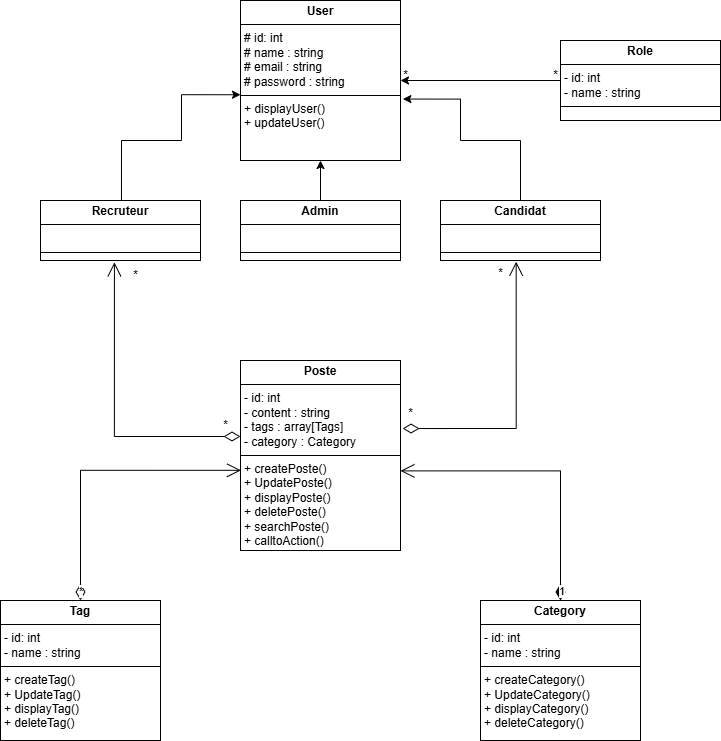

The diagram above was exported from draw.io. Its source (the exported page's mxGraphModel, read from the mxfile embedded in the PNG):
<mxGraphModel dx="1674" dy="1865" grid="1" gridSize="10" guides="1" tooltips="1" connect="1" arrows="1" fold="1" page="1" pageScale="1" pageWidth="827" pageHeight="1169" math="0" shadow="0">
  <root>
    <mxCell id="0" />
    <mxCell id="1" parent="0" />
    <mxCell id="kpx5Tv_sq6PT2Mvden-j-1" value="&lt;p style=&quot;margin:0px;margin-top:4px;text-align:center;&quot;&gt;&lt;b&gt;User&lt;/b&gt;&lt;/p&gt;&lt;hr size=&quot;1&quot; style=&quot;border-style:solid;&quot;&gt;&lt;p style=&quot;margin:0px;margin-left:4px;&quot;&gt;# id: int&lt;/p&gt;&lt;p style=&quot;margin:0px;margin-left:4px;&quot;&gt;# name : string&lt;/p&gt;&lt;p style=&quot;margin:0px;margin-left:4px;&quot;&gt;# email : string&lt;/p&gt;&lt;p style=&quot;margin:0px;margin-left:4px;&quot;&gt;# password : string&lt;/p&gt;&lt;hr size=&quot;1&quot; style=&quot;border-style:solid;&quot;&gt;&lt;p style=&quot;margin:0px;margin-left:4px;&quot;&gt;+ displayUser()&lt;/p&gt;&lt;p style=&quot;margin:0px;margin-left:4px;&quot;&gt;+ updateUser()&lt;/p&gt;" style="verticalAlign=top;align=left;overflow=fill;html=1;whiteSpace=wrap;" vertex="1" parent="1">
      <mxGeometry x="320" y="-200" width="160" height="160" as="geometry" />
    </mxCell>
    <mxCell id="kpx5Tv_sq6PT2Mvden-j-4" value="&lt;p style=&quot;margin:0px;margin-top:4px;text-align:center;&quot;&gt;&lt;b&gt;Poste&lt;/b&gt;&lt;/p&gt;&lt;hr size=&quot;1&quot; style=&quot;border-style:solid;&quot;&gt;&lt;p style=&quot;margin:0px;margin-left:4px;&quot;&gt;- id: int&lt;/p&gt;&lt;p style=&quot;margin:0px;margin-left:4px;&quot;&gt;- content : string&lt;/p&gt;&lt;p style=&quot;margin:0px;margin-left:4px;&quot;&gt;- tags : array[Tags]&lt;/p&gt;&lt;p style=&quot;margin:0px;margin-left:4px;&quot;&gt;- category : Category&lt;/p&gt;&lt;hr size=&quot;1&quot; style=&quot;border-style:solid;&quot;&gt;&lt;p style=&quot;margin:0px;margin-left:4px;&quot;&gt;+ createPoste()&lt;/p&gt;&lt;p style=&quot;margin:0px;margin-left:4px;&quot;&gt;+ UpdatePoste()&lt;/p&gt;&lt;p style=&quot;margin:0px;margin-left:4px;&quot;&gt;+ displayPoste()&lt;/p&gt;&lt;p style=&quot;margin:0px;margin-left:4px;&quot;&gt;+ deletePoste()&lt;/p&gt;&lt;p style=&quot;margin:0px;margin-left:4px;&quot;&gt;+ searchPoste()&lt;/p&gt;&lt;p style=&quot;margin:0px;margin-left:4px;&quot;&gt;+ calltoAction()&lt;/p&gt;" style="verticalAlign=top;align=left;overflow=fill;html=1;whiteSpace=wrap;" vertex="1" parent="1">
      <mxGeometry x="320" y="160" width="160" height="190" as="geometry" />
    </mxCell>
    <mxCell id="kpx5Tv_sq6PT2Mvden-j-8" value="&lt;p style=&quot;margin:0px;margin-top:4px;text-align:center;&quot;&gt;&lt;b&gt;Category&lt;/b&gt;&lt;/p&gt;&lt;hr size=&quot;1&quot; style=&quot;border-style:solid;&quot;&gt;&lt;p style=&quot;margin:0px;margin-left:4px;&quot;&gt;- id: int&lt;/p&gt;&lt;p style=&quot;margin:0px;margin-left:4px;&quot;&gt;- name : string&lt;/p&gt;&lt;hr size=&quot;1&quot; style=&quot;border-style:solid;&quot;&gt;&lt;p style=&quot;margin:0px;margin-left:4px;&quot;&gt;+ createCategory()&lt;/p&gt;&lt;p style=&quot;margin:0px;margin-left:4px;&quot;&gt;+ UpdateCategory()&lt;/p&gt;&lt;p style=&quot;margin:0px;margin-left:4px;&quot;&gt;+ displayCategory()&lt;/p&gt;&lt;p style=&quot;margin:0px;margin-left:4px;&quot;&gt;+ deleteCategory()&lt;/p&gt;" style="verticalAlign=top;align=left;overflow=fill;html=1;whiteSpace=wrap;" vertex="1" parent="1">
      <mxGeometry x="560" y="400" width="160" height="140" as="geometry" />
    </mxCell>
    <mxCell id="kpx5Tv_sq6PT2Mvden-j-12" value="&lt;p style=&quot;margin:0px;margin-top:4px;text-align:center;&quot;&gt;&lt;b&gt;Tag&lt;/b&gt;&lt;/p&gt;&lt;hr size=&quot;1&quot; style=&quot;border-style:solid;&quot;&gt;&lt;p style=&quot;margin:0px;margin-left:4px;&quot;&gt;- id: int&lt;/p&gt;&lt;p style=&quot;margin:0px;margin-left:4px;&quot;&gt;- name : string&lt;/p&gt;&lt;hr size=&quot;1&quot; style=&quot;border-style:solid;&quot;&gt;&lt;p style=&quot;margin:0px;margin-left:4px;&quot;&gt;+ createTag()&lt;/p&gt;&lt;p style=&quot;margin:0px;margin-left:4px;&quot;&gt;+ Update&lt;span style=&quot;background-color: transparent; color: light-dark(rgb(0, 0, 0), rgb(255, 255, 255));&quot;&gt;Tag&lt;/span&gt;&lt;span style=&quot;background-color: transparent; color: light-dark(rgb(0, 0, 0), rgb(255, 255, 255));&quot;&gt;()&lt;/span&gt;&lt;/p&gt;&lt;p style=&quot;margin:0px;margin-left:4px;&quot;&gt;+ displayTag()&lt;/p&gt;&lt;p style=&quot;margin:0px;margin-left:4px;&quot;&gt;+ deleteTag()&lt;/p&gt;" style="verticalAlign=top;align=left;overflow=fill;html=1;whiteSpace=wrap;" vertex="1" parent="1">
      <mxGeometry x="80" y="400" width="160" height="140" as="geometry" />
    </mxCell>
    <mxCell id="kpx5Tv_sq6PT2Mvden-j-13" value="1" style="endArrow=open;html=1;endSize=12;startArrow=diamondThin;startSize=14;startFill=1;edgeStyle=orthogonalEdgeStyle;align=left;verticalAlign=bottom;rounded=0;exitX=0.5;exitY=0;exitDx=0;exitDy=0;entryX=1;entryY=0.581;entryDx=0;entryDy=0;entryPerimeter=0;" edge="1" parent="1" source="kpx5Tv_sq6PT2Mvden-j-8" target="kpx5Tv_sq6PT2Mvden-j-4">
      <mxGeometry x="-1" y="3" relative="1" as="geometry">
        <mxPoint x="290" y="370" as="sourcePoint" />
        <mxPoint x="450" y="370" as="targetPoint" />
      </mxGeometry>
    </mxCell>
    <mxCell id="kpx5Tv_sq6PT2Mvden-j-14" value="*" style="endArrow=open;html=1;endSize=12;startArrow=diamondThin;startSize=14;startFill=0;edgeStyle=orthogonalEdgeStyle;align=left;verticalAlign=bottom;rounded=0;exitX=0.5;exitY=0;exitDx=0;exitDy=0;entryX=0.003;entryY=0.578;entryDx=0;entryDy=0;entryPerimeter=0;" edge="1" parent="1" source="kpx5Tv_sq6PT2Mvden-j-12" target="kpx5Tv_sq6PT2Mvden-j-4">
      <mxGeometry x="-1" y="3" relative="1" as="geometry">
        <mxPoint x="290" y="370" as="sourcePoint" />
        <mxPoint x="430" y="290" as="targetPoint" />
      </mxGeometry>
    </mxCell>
    <mxCell id="kpx5Tv_sq6PT2Mvden-j-16" style="edgeStyle=orthogonalEdgeStyle;rounded=0;orthogonalLoop=1;jettySize=auto;html=1;entryX=1;entryY=0.5;entryDx=0;entryDy=0;" edge="1" parent="1" source="kpx5Tv_sq6PT2Mvden-j-15" target="kpx5Tv_sq6PT2Mvden-j-1">
      <mxGeometry relative="1" as="geometry" />
    </mxCell>
    <mxCell id="kpx5Tv_sq6PT2Mvden-j-15" value="&lt;p style=&quot;margin:0px;margin-top:4px;text-align:center;&quot;&gt;&lt;b&gt;Role&lt;/b&gt;&lt;/p&gt;&lt;hr size=&quot;1&quot; style=&quot;border-style:solid;&quot;&gt;&lt;p style=&quot;margin:0px;margin-left:4px;&quot;&gt;- id: int&lt;/p&gt;&lt;p style=&quot;margin:0px;margin-left:4px;&quot;&gt;- name : string&lt;/p&gt;&lt;hr size=&quot;1&quot; style=&quot;border-style:solid;&quot;&gt;&lt;p style=&quot;margin:0px;margin-left:4px;&quot;&gt;&lt;br&gt;&lt;/p&gt;" style="verticalAlign=top;align=left;overflow=fill;html=1;whiteSpace=wrap;" vertex="1" parent="1">
      <mxGeometry x="640" y="-160" width="160" height="80" as="geometry" />
    </mxCell>
    <mxCell id="kpx5Tv_sq6PT2Mvden-j-17" value="*" style="text;html=1;align=center;verticalAlign=middle;resizable=0;points=[];autosize=1;strokeColor=none;fillColor=none;" vertex="1" parent="1">
      <mxGeometry x="620" y="-140" width="30" height="30" as="geometry" />
    </mxCell>
    <mxCell id="kpx5Tv_sq6PT2Mvden-j-18" value="*" style="text;html=1;align=center;verticalAlign=middle;resizable=0;points=[];autosize=1;strokeColor=none;fillColor=none;" vertex="1" parent="1">
      <mxGeometry x="470" y="-140" width="30" height="30" as="geometry" />
    </mxCell>
    <mxCell id="kpx5Tv_sq6PT2Mvden-j-23" style="edgeStyle=orthogonalEdgeStyle;rounded=0;orthogonalLoop=1;jettySize=auto;html=1;entryX=1.015;entryY=0.616;entryDx=0;entryDy=0;entryPerimeter=0;exitX=0.5;exitY=0;exitDx=0;exitDy=0;" edge="1" parent="1" source="kpx5Tv_sq6PT2Mvden-j-19" target="kpx5Tv_sq6PT2Mvden-j-1">
      <mxGeometry relative="1" as="geometry">
        <mxPoint x="540.0400000000002" y="-159.99999999999994" as="targetPoint" />
        <mxPoint x="657" y="-19.171428571428535" as="sourcePoint" />
        <Array as="points">
          <mxPoint x="600" y="-60" />
          <mxPoint x="540" y="-60" />
          <mxPoint x="540" y="-101" />
        </Array>
      </mxGeometry>
    </mxCell>
    <mxCell id="kpx5Tv_sq6PT2Mvden-j-19" value="&lt;p style=&quot;margin:0px;margin-top:4px;text-align:center;&quot;&gt;&lt;b&gt;Candidat&lt;/b&gt;&lt;/p&gt;&lt;hr size=&quot;1&quot; style=&quot;border-style:solid;&quot;&gt;&lt;p style=&quot;margin:0px;margin-left:4px;&quot;&gt;&lt;br&gt;&lt;/p&gt;&lt;hr size=&quot;1&quot; style=&quot;border-style:solid;&quot;&gt;&lt;p style=&quot;margin:0px;margin-left:4px;&quot;&gt;&lt;br&gt;&lt;/p&gt;" style="verticalAlign=top;align=left;overflow=fill;html=1;whiteSpace=wrap;" vertex="1" parent="1">
      <mxGeometry x="520" width="160" height="60" as="geometry" />
    </mxCell>
    <mxCell id="kpx5Tv_sq6PT2Mvden-j-22" style="edgeStyle=orthogonalEdgeStyle;rounded=0;orthogonalLoop=1;jettySize=auto;html=1;entryX=0.5;entryY=1;entryDx=0;entryDy=0;" edge="1" parent="1" source="kpx5Tv_sq6PT2Mvden-j-20" target="kpx5Tv_sq6PT2Mvden-j-1">
      <mxGeometry relative="1" as="geometry" />
    </mxCell>
    <mxCell id="kpx5Tv_sq6PT2Mvden-j-20" value="&lt;p style=&quot;margin:0px;margin-top:4px;text-align:center;&quot;&gt;&lt;b&gt;Admin&lt;/b&gt;&lt;/p&gt;&lt;hr size=&quot;1&quot; style=&quot;border-style:solid;&quot;&gt;&lt;p style=&quot;margin:0px;margin-left:4px;&quot;&gt;&lt;br&gt;&lt;/p&gt;&lt;hr size=&quot;1&quot; style=&quot;border-style:solid;&quot;&gt;&lt;p style=&quot;margin:0px;margin-left:4px;&quot;&gt;&lt;br&gt;&lt;/p&gt;" style="verticalAlign=top;align=left;overflow=fill;html=1;whiteSpace=wrap;" vertex="1" parent="1">
      <mxGeometry x="320" width="160" height="60" as="geometry" />
    </mxCell>
    <mxCell id="kpx5Tv_sq6PT2Mvden-j-21" value="&lt;p style=&quot;margin:0px;margin-top:4px;text-align:center;&quot;&gt;&lt;b&gt;Recruteur&lt;/b&gt;&lt;/p&gt;&lt;hr size=&quot;1&quot; style=&quot;border-style:solid;&quot;&gt;&lt;p style=&quot;margin:0px;margin-left:4px;&quot;&gt;&lt;br&gt;&lt;/p&gt;&lt;hr size=&quot;1&quot; style=&quot;border-style:solid;&quot;&gt;&lt;p style=&quot;margin:0px;margin-left:4px;&quot;&gt;&lt;br&gt;&lt;/p&gt;" style="verticalAlign=top;align=left;overflow=fill;html=1;whiteSpace=wrap;" vertex="1" parent="1">
      <mxGeometry x="120" width="160" height="60" as="geometry" />
    </mxCell>
    <mxCell id="kpx5Tv_sq6PT2Mvden-j-27" style="edgeStyle=orthogonalEdgeStyle;rounded=0;orthogonalLoop=1;jettySize=auto;html=1;entryX=-0.006;entryY=0.589;entryDx=0;entryDy=0;entryPerimeter=0;" edge="1" parent="1">
      <mxGeometry relative="1" as="geometry">
        <mxPoint x="200.96" as="sourcePoint" />
        <mxPoint x="319.99999999999994" y="-105.75999999999999" as="targetPoint" />
        <Array as="points">
          <mxPoint x="200.96" y="-60" />
          <mxPoint x="260.96" y="-60" />
          <mxPoint x="260.96" y="-106" />
        </Array>
      </mxGeometry>
    </mxCell>
    <mxCell id="kpx5Tv_sq6PT2Mvden-j-28" value="" style="endArrow=open;html=1;endSize=12;startArrow=diamondThin;startSize=14;startFill=0;edgeStyle=orthogonalEdgeStyle;align=left;verticalAlign=bottom;rounded=0;entryX=0.473;entryY=1.02;entryDx=0;entryDy=0;entryPerimeter=0;exitX=1.013;exitY=0.358;exitDx=0;exitDy=0;exitPerimeter=0;" edge="1" parent="1" source="kpx5Tv_sq6PT2Mvden-j-4" target="kpx5Tv_sq6PT2Mvden-j-19">
      <mxGeometry x="-1" y="3" relative="1" as="geometry">
        <mxPoint x="510" y="220" as="sourcePoint" />
        <mxPoint x="827" y="30" as="targetPoint" />
      </mxGeometry>
    </mxCell>
    <mxCell id="kpx5Tv_sq6PT2Mvden-j-31" value="*" style="text;html=1;align=center;verticalAlign=middle;resizable=0;points=[];autosize=1;strokeColor=none;fillColor=none;" vertex="1" parent="1">
      <mxGeometry x="475" y="198" width="30" height="30" as="geometry" />
    </mxCell>
    <mxCell id="kpx5Tv_sq6PT2Mvden-j-32" value="*" style="text;html=1;align=center;verticalAlign=middle;resizable=0;points=[];autosize=1;strokeColor=none;fillColor=none;" vertex="1" parent="1">
      <mxGeometry x="565" y="58" width="30" height="30" as="geometry" />
    </mxCell>
    <mxCell id="kpx5Tv_sq6PT2Mvden-j-33" value="" style="endArrow=open;html=1;endSize=12;startArrow=diamondThin;startSize=14;startFill=0;edgeStyle=orthogonalEdgeStyle;align=left;verticalAlign=bottom;rounded=0;entryX=0.462;entryY=1.03;entryDx=0;entryDy=0;entryPerimeter=0;exitX=0;exitY=0.4;exitDx=0;exitDy=0;exitPerimeter=0;" edge="1" parent="1" source="kpx5Tv_sq6PT2Mvden-j-4" target="kpx5Tv_sq6PT2Mvden-j-21">
      <mxGeometry x="-1" y="3" relative="1" as="geometry">
        <mxPoint x="80" y="227.48" as="sourcePoint" />
        <mxPoint x="194" y="67.48" as="targetPoint" />
      </mxGeometry>
    </mxCell>
    <mxCell id="kpx5Tv_sq6PT2Mvden-j-34" value="*" style="text;html=1;align=center;verticalAlign=middle;resizable=0;points=[];autosize=1;strokeColor=none;fillColor=none;" vertex="1" parent="1">
      <mxGeometry x="290" y="210" width="30" height="30" as="geometry" />
    </mxCell>
    <mxCell id="kpx5Tv_sq6PT2Mvden-j-35" value="*" style="text;html=1;align=center;verticalAlign=middle;resizable=0;points=[];autosize=1;strokeColor=none;fillColor=none;" vertex="1" parent="1">
      <mxGeometry x="200" y="60" width="30" height="30" as="geometry" />
    </mxCell>
  </root>
</mxGraphModel>